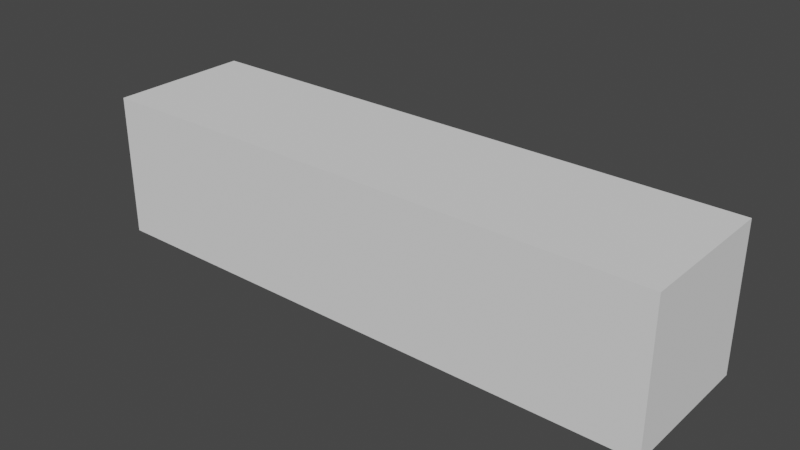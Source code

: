 # Source: skinned_mesh.blend  (saved by Blender 3.6.13; exported with 4.5.12 LTS)
import bpy
from mathutils import Matrix  # noqa: F401  (used for matrix-valued properties, if any)

bpy.ops.wm.read_factory_settings(use_empty=True)
scene = bpy.context.scene
scene.name = 'Scene'

# ---- collections
col_collection = bpy.data.collections.new('Collection'); scene.collection.children.link(col_collection)

# ---- world
world_world = bpy.data.worlds.new('World'); scene.world = world_world
world_world.use_nodes = True; world_world.node_tree.nodes.clear()
_N = world_world.node_tree.nodes; _L = world_world.node_tree.links
n0 = _N.new('ShaderNodeOutputWorld'); n0.name = 'World Output'; n0.location = (300, 300)
n1 = _N.new('ShaderNodeBackground'); n1.name = 'Background'; n1.location = (10, 300)
n1.inputs[0].default_value = (0.05088, 0.05088, 0.05088, 1.0)
_L.new(n1.outputs[0], n0.inputs[0])
n0.is_active_output = True
world_world.color = (0.05088, 0.05088, 0.05088)
world_world.use_sun_shadow = False
world_world.sun_shadow_jitter_overblur = 0.0

# ---- meshes
me_cube_002 = bpy.data.meshes.new('Cube.002')
me_cube_002.from_pydata([(0.0, -1.0, 0.0), (0.0, -1.0, 2.0), (0.0, 1.0, 0.0), (0.0, 1.0, 2.0), (1.9, -1.0, 0.0), (1.1, -1.0, 2.0), (1.9, 1.0, 0.0), (1.1, 1.0, 2.0), (3.9, -1.0, 0.0), (3.1, -1.0, 2.0), (3.9, 1.0, 0.0), (3.1, 1.0, 2.0), (5.9, -1.0, 0.0), (5.1, -1.0, 2.0), (5.9, 1.0, 0.0), (5.1, 1.0, 2.0), (8.0, -1.0, 0.0), (8.0, -1.0, 2.0), (8.0, 1.0, 0.0), (8.0, 1.0, 2.0), (2.9, -1.0, 2.0), (2.9, 1.0, 2.0), (2.1, 1.0, 0.0), (2.1, -1.0, 0.0), (4.9, -1.0, 2.0), (4.9, 1.0, 2.0), (4.1, 1.0, 0.0), (4.1, -1.0, 0.0), (6.05, -1.0, 0.0), (6.85, -1.0, 2.0), (6.05, 1.0, 0.0), (6.85, 1.0, 2.0)], [], [(0, 1, 3, 2), (2, 3, 7, 6), (21, 20, 9, 11), (4, 5, 1, 0), (2, 6, 4, 0), (7, 3, 1, 5), (25, 24, 13, 15), (22, 21, 11, 10), (20, 23, 8, 9), (23, 22, 10, 8), (29, 28, 16, 17), (26, 25, 15, 14), (24, 27, 12, 13), (27, 26, 14, 12), (18, 19, 17, 16), (28, 30, 18, 16), (31, 29, 17, 19), (30, 31, 19, 18), (4, 6, 22, 23), (5, 4, 23, 20), (6, 7, 21, 22), (7, 5, 20, 21), (8, 10, 26, 27), (9, 8, 27, 24), (10, 11, 25, 26), (11, 9, 24, 25), (14, 15, 31, 30), (15, 13, 29, 31), (12, 14, 30, 28), (13, 12, 28, 29)])
_uv = me_cube_002.uv_layers.new(name='UVMap')
_uv.uv.foreach_set('vector', [0.4723, 0.6668, 0.4723, 0.5003, 0.6388, 0.5003, 0.6388, 0.6668, 0.1632, 0.4997, 0.1632, 0.3332, 0.2547, 0.3332, 0.3213, 0.4997, 0.7059, 0.1668, 0.7059, 0.3332, 0.6893, 0.3332, 0.6893, 0.1668, 0.3213, 0.0002863, 0.2547, 0.1668, 0.1632, 0.1668, 0.1632, 0.0002863, 0.6388, 0.6668, 0.6388, 0.8249, 0.4723, 0.8249, 0.4723, 0.6668, 0.2547, 0.3332, 0.1632, 0.3332, 0.1632, 0.1668, 0.2547, 0.1668, 0.4051, 0.1668, 0.4051, 0.3332, 0.3885, 0.3332, 0.3885, 0.1668, 0.7725, 0.0002863, 0.7059, 0.1668, 0.6893, 0.1668, 0.6227, 0.0002863, 0.7059, 0.3332, 0.7725, 0.4997, 0.6227, 0.4997, 0.6893, 0.3332, 0.3219, 0.6668, 0.3219, 0.5003, 0.4717, 0.5003, 0.4717, 0.6668, 0.09601, 0.3332, 0.1626, 0.4997, 0.0002863, 0.4997, 0.0002863, 0.3332, 0.4717, 0.0002863, 0.4051, 0.1668, 0.3885, 0.1668, 0.3219, 0.0002863, 0.4051, 0.3332, 0.4717, 0.4997, 0.3219, 0.4997, 0.3885, 0.3332, 0.6393, 0.6668, 0.6393, 0.5003, 0.7892, 0.5003, 0.7892, 0.6668, 0.313, 0.6626, 0.313, 0.8291, 0.1465, 0.8291, 0.1465, 0.6626, 0.1465, 0.5003, 0.313, 0.5003, 0.313, 0.6626, 0.1465, 0.6626, 0.09601, 0.1668, 0.09601, 0.3332, 0.0002863, 0.3332, 0.0002863, 0.1668, 0.1626, 0.0002863, 0.09601, 0.1668, 0.0002863, 0.1668, 0.0002863, 0.0002863, 0.7897, 0.6668, 0.7897, 0.5003, 0.8064, 0.5003, 0.8064, 0.6668, 0.7731, 0.1668, 0.8397, 0.0002863, 0.8563, 0.0002863, 0.9229, 0.1668, 0.8397, 0.4997, 0.7731, 0.3332, 0.9229, 0.3332, 0.8563, 0.4997, 0.7731, 0.3332, 0.7731, 0.1668, 0.9229, 0.1668, 0.9229, 0.3332, 0.807, 0.6668, 0.807, 0.5003, 0.8236, 0.5003, 0.8236, 0.6668, 0.4723, 0.1668, 0.5389, 0.0002863, 0.5555, 0.0002863, 0.6221, 0.1668, 0.5389, 0.4997, 0.4723, 0.3332, 0.6221, 0.3332, 0.5555, 0.4997, 0.4723, 0.3332, 0.4723, 0.1668, 0.6221, 0.1668, 0.6221, 0.3332, 0.07936, 0.5003, 0.146, 0.6668, 0.0002862, 0.6668, 0.06688, 0.5003, 0.146, 0.6668, 0.146, 0.8332, 0.0002862, 0.8332, 0.0002862, 0.6668, 0.3219, 0.8338, 0.3219, 0.6673, 0.3344, 0.6673, 0.3344, 0.8338, 0.146, 0.8332, 0.07936, 0.9997, 0.06688, 0.9997, 0.0002862, 0.8332])
me_cube_002.update()
arm_armature_001 = bpy.data.armatures.new('Armature.001')  # bones are not reproduced

# ---- objects
ob_cube = bpy.data.objects.new('Cube', me_cube_002)
ob_armature = bpy.data.objects.new('Armature', arm_armature_001)

# ---- transforms, parenting, visibility, modifiers, constraints
ob_cube.parent = ob_armature
ob_cube.location = (0.0, 0.0, 0.0)
_vg = ob_cube.vertex_groups.new(name='Bone')
for _i, _w in zip([0, 1, 2, 3, 4, 5, 6, 7, 8, 9, 10, 11, 15, 20, 21, 22, 23, 24, 25, 26], [0.9321, 0.8935, 0.9545, 0.8878, 0.5756, 0.7673, 0.6809, 0.7948, 0.02619, 0.1477, 0.03486, 0.1552, 0.001645, 0.181, 0.1958, 0.4302, 0.3417, 0.0111, 0.01531, 0.00492]): _vg.add([_i], _w, 'REPLACE')
_vg = ob_cube.vertex_groups.new(name='Bone.001')
for _i, _w in zip([0, 1, 2, 3, 4, 5, 6, 7, 8, 9, 10, 11, 12, 13, 14, 15, 20, 21, 22, 23, 24, 25, 26, 27, 29, 30, 31], [0.06212, 0.08891, 0.03242, 0.09412, 0.3965, 0.1955, 0.2974, 0.1711, 0.549, 0.6537, 0.6096, 0.6572, 0.01859, 0.1291, 0.0236, 0.1324, 0.6613, 0.6511, 0.5321, 0.6165, 0.1578, 0.1664, 0.3854, 0.3248, 0.01004, 0.001749, 0.01359]): _vg.add([_i], _w, 'REPLACE')
_vg = ob_cube.vertex_groups.new(name='Bone.002')
for _i, _w in zip([4, 5, 7, 8, 9, 10, 11, 12, 13, 14, 15, 16, 17, 18, 19, 20, 21, 22, 23, 24, 25, 26, 27, 28, 29, 30, 31], [0.000658, 0.01247, 0.007167, 0.3843, 0.1649, 0.3227, 0.1558, 0.5155, 0.6447, 0.5786, 0.6525, 0.02612, 0.08836, 0.06467, 0.09039, 0.1311, 0.1273, 0.01853, 0.02634, 0.652, 0.6466, 0.5454, 0.608, 0.3372, 0.1769, 0.3967, 0.1941]): _vg.add([_i], _w, 'REPLACE')
_vg = ob_cube.vertex_groups.new(name='Bone.003')
for _i, _w in zip([8, 9, 10, 11, 12, 13, 14, 15, 16, 17, 18, 19, 20, 21, 24, 25, 26, 27, 28, 29, 30, 31], [0.007206, 0.01725, 0.0005521, 0.01374, 0.447, 0.2013, 0.3812, 0.1892, 0.958, 0.8945, 0.9292, 0.8914, 0.003137, 0.00177, 0.1596, 0.1544, 0.03365, 0.03829, 0.6378, 0.7876, 0.575, 0.7682]): _vg.add([_i], _w, 'REPLACE')
_m = ob_cube.modifiers.new('Armature', 'ARMATURE')
_m.object = ob_armature
ob_armature.location = (0.0, 0.0, 0.0)

# ---- collection membership
col_collection.objects.link(ob_cube)
col_collection.objects.link(ob_armature)

# ---- scene / render settings (as saved in the file)
scene.frame_start = 1; scene.frame_end = 250; scene.frame_set(1)
scene.render.engine = 'BLENDER_EEVEE_NEXT'
scene.cycles.sampling_pattern = 'TABULATED_SOBOL'
scene.view_settings.view_transform = 'Filmic'
bpy.context.view_layer.update()

# ---- added for rendering (the .blend has no active camera and no usable light): camera, sun
cam_auto = bpy.data.cameras.new('AutoCamera')
cam_auto.lens = 50.0
cam_auto.sensor_width = 36.0
cam_auto.clip_end = 1000.0
ob_auto_camera = bpy.data.objects.new('AutoCamera', cam_auto)
scene.collection.objects.link(ob_auto_camera)
ob_auto_camera.location = (11.8508, -9.42095, 7.28063)
ob_auto_camera.rotation_euler = (1.09748, -7.21219e-08, 0.694738)
scene.camera = ob_auto_camera
light_auto_sun = bpy.data.lights.new('AutoSun', 'SUN')
light_auto_sun.energy = 3.0
light_auto_sun.angle = 0.0523599
ob_auto_sun = bpy.data.objects.new('AutoSun', light_auto_sun)
scene.collection.objects.link(ob_auto_sun)
ob_auto_sun.rotation_euler = (0.872665, 0.174533, 0.523599)
bpy.context.view_layer.update()

